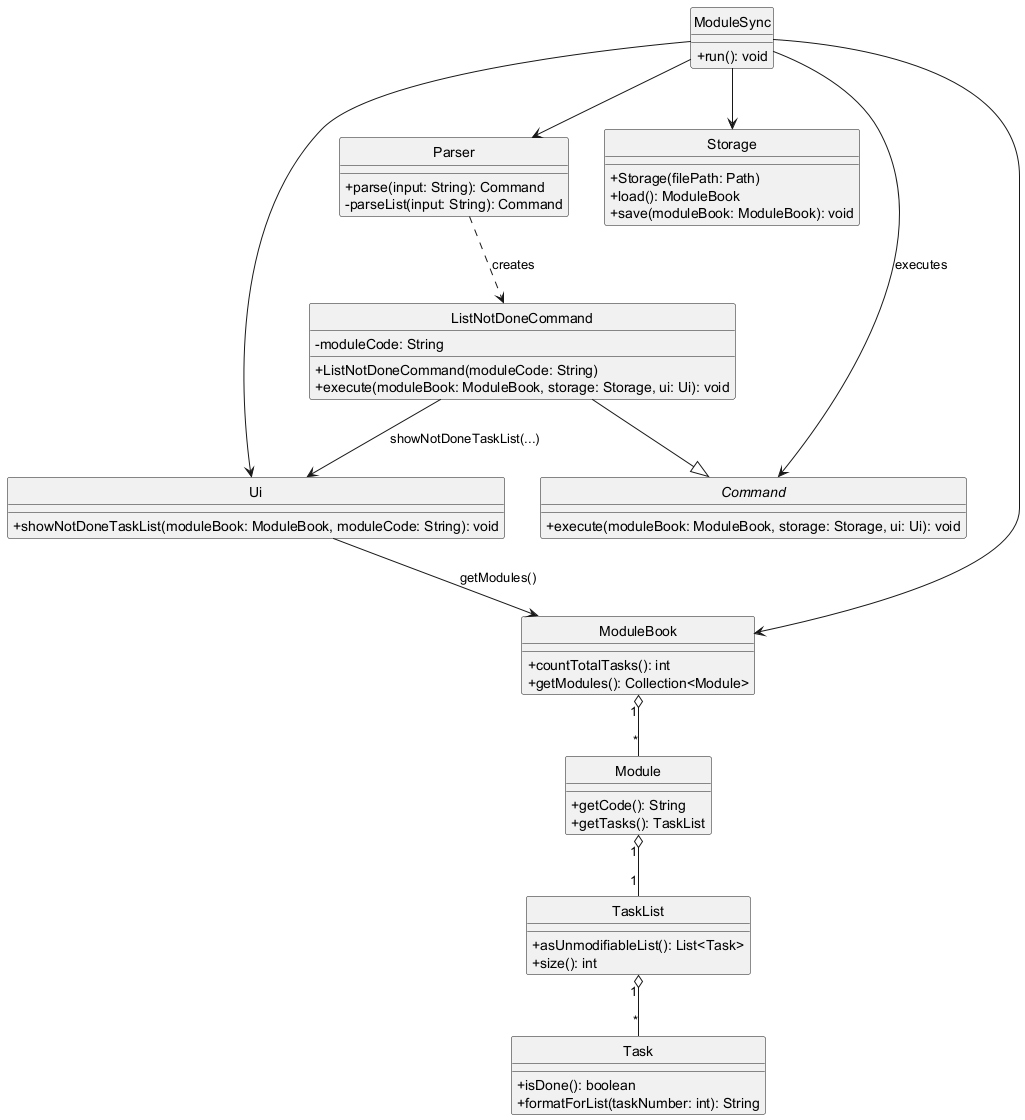

The diagram above was rendered by PlantUML. Its source (embedded in the PNG):
@startuml ListNotDoneClassDiagram

hide circle
skinparam classAttributeIconSize 0

class ModuleSync {
  +run(): void
}

class Parser {
  +parse(input: String): Command
  -parseList(input: String): Command
}

abstract class Command {
  +execute(moduleBook: ModuleBook, storage: Storage, ui: Ui): void
}

class Storage {
  +Storage(filePath: Path)
  +load(): ModuleBook
  +save(moduleBook: ModuleBook): void
}

class ListNotDoneCommand {
  -moduleCode: String
  +ListNotDoneCommand(moduleCode: String)
  +execute(moduleBook: ModuleBook, storage: Storage, ui: Ui): void
}

class Ui {
  +showNotDoneTaskList(moduleBook: ModuleBook, moduleCode: String): void
}

class ModuleBook {
  +countTotalTasks(): int
  +getModules(): Collection<Module>
}

class Module {
  +getCode(): String
  +getTasks(): TaskList
}

class TaskList {
  +asUnmodifiableList(): List<Task>
  +size(): int
}

class Task {
  +isDone(): boolean
  +formatForList(taskNumber: int): String
}

ModuleSync --> Ui
ModuleSync --> Parser
ModuleSync --> ModuleBook
ModuleSync --> Storage
ModuleSync --> Command : executes

Parser ..> ListNotDoneCommand : creates
ListNotDoneCommand --|> Command
ListNotDoneCommand --> Ui : showNotDoneTaskList(...)
Ui --> ModuleBook : getModules()

ModuleBook "1" o-- "*" Module
Module "1" o-- "1" TaskList
TaskList "1" o-- "*" Task

@enduml